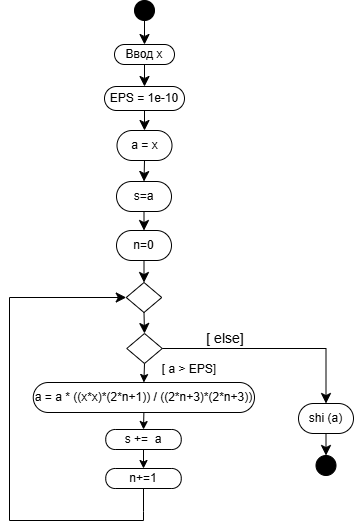

The diagram above was exported from draw.io. Its source (the exported page's mxGraphModel, read from the mxfile embedded in the PNG):
<mxGraphModel dx="523" dy="450" grid="1" gridSize="10" guides="1" tooltips="1" connect="1" arrows="1" fold="1" page="1" pageScale="1" pageWidth="827" pageHeight="1169" math="0" shadow="0">
  <root>
    <mxCell id="0" />
    <mxCell id="1" parent="0" />
    <mxCell id="cPdPXBJIzrPJvFN8IWil-1" value="&lt;font dir=&quot;auto&quot; style=&quot;vertical-align: inherit;&quot;&gt;&lt;font dir=&quot;auto&quot; style=&quot;vertical-align: inherit;&quot;&gt;Bвод х&lt;/font&gt;&lt;/font&gt;" style="rounded=1;whiteSpace=wrap;html=1;arcSize=50;" parent="1" vertex="1">
      <mxGeometry x="195" y="154" width="60" height="20" as="geometry" />
    </mxCell>
    <mxCell id="cPdPXBJIzrPJvFN8IWil-2" value="" style="ellipse;whiteSpace=wrap;html=1;aspect=fixed;fillColor=#000000;" parent="1" vertex="1">
      <mxGeometry x="215" y="110" width="20" height="20" as="geometry" />
    </mxCell>
    <mxCell id="cPdPXBJIzrPJvFN8IWil-4" value="&lt;font dir=&quot;auto&quot; style=&quot;vertical-align: inherit;&quot;&gt;&lt;font dir=&quot;auto&quot; style=&quot;vertical-align: inherit;&quot;&gt;EPS = 1e-10&lt;/font&gt;&lt;/font&gt;" style="rounded=1;whiteSpace=wrap;html=1;arcSize=50;" parent="1" vertex="1">
      <mxGeometry x="185" y="196" width="80" height="24" as="geometry" />
    </mxCell>
    <mxCell id="cPdPXBJIzrPJvFN8IWil-5" value="" style="endArrow=classic;html=1;rounded=0;fontSize=12;startSize=8;endSize=8;curved=1;exitX=0.5;exitY=1;exitDx=0;exitDy=0;entryX=0.5;entryY=0;entryDx=0;entryDy=0;" parent="1" source="cPdPXBJIzrPJvFN8IWil-2" target="cPdPXBJIzrPJvFN8IWil-1" edge="1">
      <mxGeometry width="50" height="50" relative="1" as="geometry">
        <mxPoint x="230" y="370" as="sourcePoint" />
        <mxPoint x="280" y="320" as="targetPoint" />
      </mxGeometry>
    </mxCell>
    <mxCell id="cPdPXBJIzrPJvFN8IWil-6" value="" style="endArrow=classic;html=1;rounded=0;fontSize=12;startSize=8;endSize=8;curved=1;exitX=0.5;exitY=1;exitDx=0;exitDy=0;" parent="1" source="cPdPXBJIzrPJvFN8IWil-1" target="cPdPXBJIzrPJvFN8IWil-4" edge="1">
      <mxGeometry width="50" height="50" relative="1" as="geometry">
        <mxPoint x="230" y="370" as="sourcePoint" />
        <mxPoint x="280" y="320" as="targetPoint" />
      </mxGeometry>
    </mxCell>
    <mxCell id="cPdPXBJIzrPJvFN8IWil-7" value="a = x" style="rounded=1;whiteSpace=wrap;html=1;arcSize=50;" parent="1" vertex="1">
      <mxGeometry x="197.5" y="240" width="55" height="30" as="geometry" />
    </mxCell>
    <mxCell id="cPdPXBJIzrPJvFN8IWil-8" value="s=a" style="rounded=1;whiteSpace=wrap;html=1;arcSize=50;" parent="1" vertex="1">
      <mxGeometry x="197" y="291" width="55" height="30" as="geometry" />
    </mxCell>
    <mxCell id="cPdPXBJIzrPJvFN8IWil-9" value="n=0" style="rounded=1;whiteSpace=wrap;html=1;arcSize=50;" parent="1" vertex="1">
      <mxGeometry x="197" y="340" width="55" height="30" as="geometry" />
    </mxCell>
    <mxCell id="cPdPXBJIzrPJvFN8IWil-10" value="" style="endArrow=classic;html=1;rounded=0;fontSize=12;startSize=8;endSize=8;curved=1;exitX=0.5;exitY=1;exitDx=0;exitDy=0;entryX=0.5;entryY=0;entryDx=0;entryDy=0;" parent="1" source="cPdPXBJIzrPJvFN8IWil-4" target="cPdPXBJIzrPJvFN8IWil-7" edge="1">
      <mxGeometry width="50" height="50" relative="1" as="geometry">
        <mxPoint x="230" y="370" as="sourcePoint" />
        <mxPoint x="280" y="320" as="targetPoint" />
      </mxGeometry>
    </mxCell>
    <mxCell id="cPdPXBJIzrPJvFN8IWil-11" value="" style="endArrow=classic;html=1;rounded=0;fontSize=12;startSize=8;endSize=8;curved=1;exitX=0.5;exitY=1;exitDx=0;exitDy=0;entryX=0.5;entryY=0;entryDx=0;entryDy=0;" parent="1" source="cPdPXBJIzrPJvFN8IWil-7" target="cPdPXBJIzrPJvFN8IWil-8" edge="1">
      <mxGeometry width="50" height="50" relative="1" as="geometry">
        <mxPoint x="230" y="370" as="sourcePoint" />
        <mxPoint x="280" y="320" as="targetPoint" />
      </mxGeometry>
    </mxCell>
    <mxCell id="cPdPXBJIzrPJvFN8IWil-12" value="" style="endArrow=classic;html=1;rounded=0;fontSize=12;startSize=8;endSize=8;curved=1;exitX=0.5;exitY=1;exitDx=0;exitDy=0;entryX=0.5;entryY=0;entryDx=0;entryDy=0;" parent="1" source="cPdPXBJIzrPJvFN8IWil-8" target="cPdPXBJIzrPJvFN8IWil-9" edge="1">
      <mxGeometry width="50" height="50" relative="1" as="geometry">
        <mxPoint x="230" y="370" as="sourcePoint" />
        <mxPoint x="280" y="320" as="targetPoint" />
      </mxGeometry>
    </mxCell>
    <mxCell id="cPdPXBJIzrPJvFN8IWil-13" value="" style="rhombus;whiteSpace=wrap;html=1;" parent="1" vertex="1">
      <mxGeometry x="206.75" y="392" width="35.5" height="30" as="geometry" />
    </mxCell>
    <mxCell id="cPdPXBJIzrPJvFN8IWil-14" value="" style="rhombus;whiteSpace=wrap;html=1;" parent="1" vertex="1">
      <mxGeometry x="207.25" y="443" width="35.5" height="30" as="geometry" />
    </mxCell>
    <mxCell id="cPdPXBJIzrPJvFN8IWil-15" value="a = a * ((x*x)*(2*n+1))&amp;nbsp;/ ((2*n+3)*(2*n+3))" style="rounded=1;whiteSpace=wrap;html=1;arcSize=50;" parent="1" vertex="1">
      <mxGeometry x="113.75" y="492" width="221.25" height="30" as="geometry" />
    </mxCell>
    <mxCell id="cPdPXBJIzrPJvFN8IWil-17" value="s +=&amp;nbsp; a" style="rounded=1;whiteSpace=wrap;html=1;arcSize=47;" parent="1" vertex="1">
      <mxGeometry x="186.25" y="539" width="75.5" height="20" as="geometry" />
    </mxCell>
    <mxCell id="cPdPXBJIzrPJvFN8IWil-18" value="" style="endArrow=classic;html=1;rounded=0;fontSize=12;startSize=8;endSize=8;curved=1;exitX=0.5;exitY=1;exitDx=0;exitDy=0;entryX=0.5;entryY=0;entryDx=0;entryDy=0;" parent="1" source="cPdPXBJIzrPJvFN8IWil-9" target="cPdPXBJIzrPJvFN8IWil-13" edge="1">
      <mxGeometry width="50" height="50" relative="1" as="geometry">
        <mxPoint x="230" y="470" as="sourcePoint" />
        <mxPoint x="280" y="420" as="targetPoint" />
      </mxGeometry>
    </mxCell>
    <mxCell id="cPdPXBJIzrPJvFN8IWil-19" value="" style="endArrow=classic;html=1;rounded=0;fontSize=12;startSize=8;endSize=8;curved=1;exitX=0.5;exitY=1;exitDx=0;exitDy=0;entryX=0.5;entryY=0;entryDx=0;entryDy=0;" parent="1" source="cPdPXBJIzrPJvFN8IWil-13" target="cPdPXBJIzrPJvFN8IWil-14" edge="1">
      <mxGeometry width="50" height="50" relative="1" as="geometry">
        <mxPoint x="230" y="470" as="sourcePoint" />
        <mxPoint x="280" y="420" as="targetPoint" />
      </mxGeometry>
    </mxCell>
    <mxCell id="cPdPXBJIzrPJvFN8IWil-24" value="" style="endArrow=classic;html=1;rounded=0;fontSize=12;startSize=8;endSize=8;edgeStyle=orthogonalEdgeStyle;exitX=0.5;exitY=1;exitDx=0;exitDy=0;entryX=0;entryY=0.5;entryDx=0;entryDy=0;" parent="1" source="jOSZd4MSMCOxEHFbO2Nl-4" target="cPdPXBJIzrPJvFN8IWil-13" edge="1">
      <mxGeometry width="50" height="50" relative="1" as="geometry">
        <mxPoint x="363" y="562" as="sourcePoint" />
        <mxPoint x="413" y="512" as="targetPoint" />
        <Array as="points">
          <mxPoint x="224" y="621" />
          <mxPoint x="224" y="630" />
          <mxPoint x="90" y="630" />
          <mxPoint x="90" y="407" />
        </Array>
      </mxGeometry>
    </mxCell>
    <mxCell id="cPdPXBJIzrPJvFN8IWil-25" value="shi (a)" style="rounded=1;whiteSpace=wrap;html=1;arcSize=50;" parent="1" vertex="1">
      <mxGeometry x="379" y="513" width="55" height="30" as="geometry" />
    </mxCell>
    <mxCell id="cPdPXBJIzrPJvFN8IWil-26" value="" style="endArrow=classic;html=1;rounded=0;fontSize=12;startSize=8;endSize=8;edgeStyle=orthogonalEdgeStyle;exitX=1;exitY=0.5;exitDx=0;exitDy=0;entryX=0.5;entryY=0;entryDx=0;entryDy=0;" parent="1" source="cPdPXBJIzrPJvFN8IWil-14" target="cPdPXBJIzrPJvFN8IWil-25" edge="1">
      <mxGeometry width="50" height="50" relative="1" as="geometry">
        <mxPoint x="230" y="470" as="sourcePoint" />
        <mxPoint x="280" y="420" as="targetPoint" />
      </mxGeometry>
    </mxCell>
    <mxCell id="cPdPXBJIzrPJvFN8IWil-27" value="" style="ellipse;whiteSpace=wrap;html=1;aspect=fixed;fillColor=#000000;" parent="1" vertex="1">
      <mxGeometry x="396.5" y="565" width="20" height="20" as="geometry" />
    </mxCell>
    <mxCell id="cPdPXBJIzrPJvFN8IWil-28" value="" style="endArrow=classic;html=1;rounded=0;fontSize=12;startSize=8;endSize=8;curved=1;exitX=0.5;exitY=1;exitDx=0;exitDy=0;entryX=0.5;entryY=0;entryDx=0;entryDy=0;" parent="1" source="cPdPXBJIzrPJvFN8IWil-25" target="cPdPXBJIzrPJvFN8IWil-27" edge="1">
      <mxGeometry width="50" height="50" relative="1" as="geometry">
        <mxPoint x="230" y="570" as="sourcePoint" />
        <mxPoint x="280" y="520" as="targetPoint" />
      </mxGeometry>
    </mxCell>
    <mxCell id="cPdPXBJIzrPJvFN8IWil-29" value="&lt;font style=&quot;font-size: 12px;&quot;&gt;[ a &amp;gt; EPS]&lt;/font&gt;" style="text;html=1;whiteSpace=wrap;strokeColor=none;fillColor=none;align=center;verticalAlign=middle;rounded=0;fontSize=16;" parent="1" vertex="1">
      <mxGeometry x="220" y="462" width="100" height="30" as="geometry" />
    </mxCell>
    <mxCell id="cPdPXBJIzrPJvFN8IWil-30" value="&lt;font style=&quot;font-size: 14px;&quot;&gt;[ else]&lt;/font&gt;" style="text;html=1;whiteSpace=wrap;strokeColor=none;fillColor=none;align=center;verticalAlign=middle;rounded=0;fontSize=16;" parent="1" vertex="1">
      <mxGeometry x="276" y="432" width="60" height="30" as="geometry" />
    </mxCell>
    <mxCell id="jOSZd4MSMCOxEHFbO2Nl-4" value="n+=1" style="rounded=1;whiteSpace=wrap;html=1;arcSize=47;" vertex="1" parent="1">
      <mxGeometry x="186.25" y="578" width="75.5" height="20" as="geometry" />
    </mxCell>
    <mxCell id="jOSZd4MSMCOxEHFbO2Nl-5" value="" style="endArrow=classic;html=1;rounded=0;exitX=0.5;exitY=1;exitDx=0;exitDy=0;entryX=0.5;entryY=0;entryDx=0;entryDy=0;" edge="1" parent="1" source="cPdPXBJIzrPJvFN8IWil-14" target="cPdPXBJIzrPJvFN8IWil-15">
      <mxGeometry width="50" height="50" relative="1" as="geometry">
        <mxPoint x="220" y="460" as="sourcePoint" />
        <mxPoint x="270" y="410" as="targetPoint" />
      </mxGeometry>
    </mxCell>
    <mxCell id="jOSZd4MSMCOxEHFbO2Nl-6" value="" style="endArrow=classic;html=1;rounded=0;exitX=0.5;exitY=1;exitDx=0;exitDy=0;entryX=0.5;entryY=0;entryDx=0;entryDy=0;" edge="1" parent="1" source="cPdPXBJIzrPJvFN8IWil-15" target="cPdPXBJIzrPJvFN8IWil-17">
      <mxGeometry width="50" height="50" relative="1" as="geometry">
        <mxPoint x="220" y="460" as="sourcePoint" />
        <mxPoint x="270" y="410" as="targetPoint" />
      </mxGeometry>
    </mxCell>
    <mxCell id="jOSZd4MSMCOxEHFbO2Nl-7" value="" style="endArrow=classic;html=1;rounded=0;exitX=0.5;exitY=1;exitDx=0;exitDy=0;entryX=0.5;entryY=0;entryDx=0;entryDy=0;" edge="1" parent="1" source="cPdPXBJIzrPJvFN8IWil-17" target="jOSZd4MSMCOxEHFbO2Nl-4">
      <mxGeometry width="50" height="50" relative="1" as="geometry">
        <mxPoint x="220" y="460" as="sourcePoint" />
        <mxPoint x="270" y="410" as="targetPoint" />
      </mxGeometry>
    </mxCell>
  </root>
</mxGraphModel>